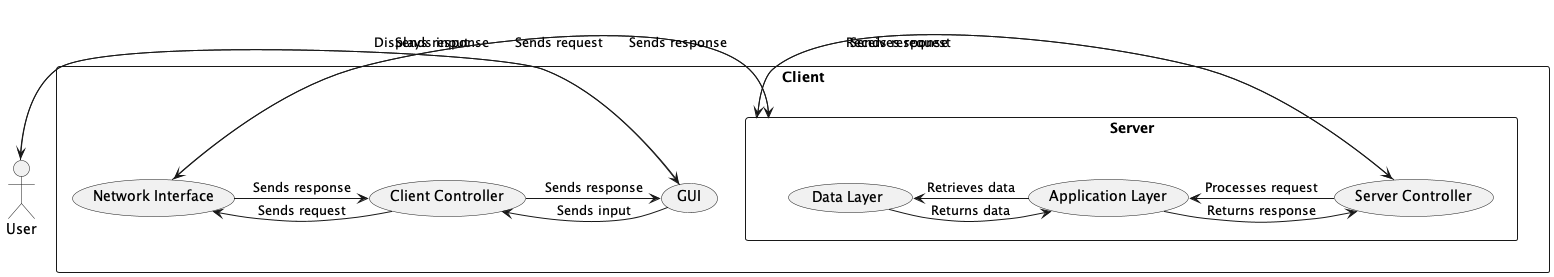

The diagram above was rendered by PlantUML. Its source (embedded in the PNG):
@startuml

actor User

rectangle "Client" {
  User -> (GUI): Sends input
  (GUI) -> (Client Controller): Sends input
  (Client Controller) -> (Network Interface): Sends request
  (Network Interface) -> (Server): Sends request
  (Server) -> (Network Interface): Sends response
  (Network Interface) -> (Client Controller): Sends response
  (Client Controller) -> (GUI): Sends response
  (GUI) -> User: Displays response
}

rectangle "Server" {
  (Server) -> (Server Controller): Receives request
  (Server Controller) -> (Application Layer): Processes request
  (Application Layer) -> (Data Layer): Retrieves data
  (Data Layer) -> (Application Layer): Returns data
  (Application Layer) -> (Server Controller): Returns response
  (Server Controller) -> (Server): Sends response
}

@enduml